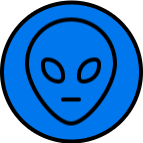

The diagram above was exported from draw.io. Its source (the exported page's mxGraphModel, read from the mxfile embedded in the PNG):
<mxGraphModel dx="946" dy="588" grid="1" gridSize="10" guides="1" tooltips="1" connect="1" arrows="1" fold="1" page="1" pageScale="1" pageWidth="827" pageHeight="1169" math="0" shadow="0">
  <root>
    <mxCell id="0" />
    <mxCell id="1" parent="0" />
    <mxCell id="2" value="" style="ellipse;whiteSpace=wrap;html=1;aspect=fixed;strokeWidth=4;fillColor=#0077ED;" vertex="1" parent="1">
      <mxGeometry x="705.5" y="202" width="139" height="139" as="geometry" />
    </mxCell>
    <mxCell id="3" value="" style="shape=image;html=1;verticalAlign=top;verticalLabelPosition=bottom;labelBackgroundColor=#ffffff;imageAspect=0;aspect=fixed;image=https://cdn0.iconfinder.com/data/icons/phosphor-thin-vol-1/256/alien-thin-128.png;strokeWidth=3;fillColor=#FFFFFF;imageBackground=none;" vertex="1" parent="1">
      <mxGeometry x="711" y="207.5" width="128" height="128" as="geometry" />
    </mxCell>
  </root>
</mxGraphModel>